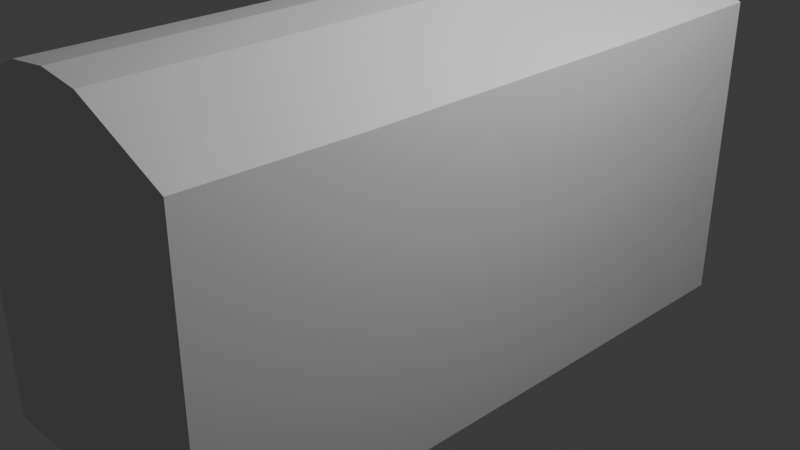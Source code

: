 # Source: Justin_Treasurechest.blend  (saved by Blender 5.0.119; exported with 4.5.12 LTS)
import bpy
from mathutils import Matrix  # noqa: F401  (used for matrix-valued properties, if any)

bpy.ops.wm.read_factory_settings(use_empty=True)
scene = bpy.context.scene
scene.name = 'Scene'

# ---- collections
col_collection = bpy.data.collections.new('Collection'); scene.collection.children.link(col_collection)

# ---- materials (node trees are filled in below, after node groups)
mat_material = bpy.data.materials.new('Material')
mat_material.alpha_threshold = 0.0
mat_material.use_backface_culling_lightprobe_volume = False
mat_material.roughness = 0.5
mat_material.line_color = (0.0, 0.0, 0.0, 1.0)

# ---- material node trees
mat_material.use_nodes = True; mat_material.node_tree.nodes.clear()
_N = mat_material.node_tree.nodes; _L = mat_material.node_tree.links
n0 = _N.new('ShaderNodeOutputMaterial'); n0.name = 'Material Output'; n0.location = (200, 100)
n1 = _N.new('ShaderNodeBsdfPrincipled'); n1.name = 'Principled BSDF'; n1.location = (-200, 100)
_L.new(n1.outputs[0], n0.inputs[0])
n0.is_active_output = True

# ---- world
world_world = bpy.data.worlds.new('World'); scene.world = world_world
world_world.use_nodes = True; world_world.node_tree.nodes.clear()
_N = world_world.node_tree.nodes; _L = world_world.node_tree.links
n0 = _N.new('ShaderNodeOutputWorld'); n0.name = 'World Output'; n0.location = (200, 100)
n1 = _N.new('ShaderNodeBackground'); n1.name = 'Background'; n1.location = (-200, 100)
n1.inputs[0].default_value = (0.05088, 0.05088, 0.05088, 1.0)
_L.new(n1.outputs[0], n0.inputs[0])
n0.is_active_output = True
world_world.color = (0.05088, 0.05088, 0.05088)
world_world.sun_shadow_jitter_overblur = 0.0

# ---- cameras
cam_camera = bpy.data.cameras.new('Camera')
cam_camera.clip_end = 100.0
cam_camera.ortho_scale = 7.314

# ---- lights
light_light = bpy.data.lights.new('Light', 'POINT')
light_light.energy = 1000.0
light_light.shadow_soft_size = 0.1

# ---- meshes
me_cube = bpy.data.meshes.new('Cube')
me_cube.from_pydata([(1.0, 1.0, 1.0), (1.0, 1.0, -1.0), (0.3043, 1.0, -1.0), (1.0, 0.0, -0.3333), (0.3043, 1.0, 1.0), (0.0, 1.0, -0.3333), (0.0, 1.0, 0.3333), (1.0, 1.0, -0.3333), (1.0, 1.0, 0.3333), (1.0, 0.0, 1.0), (0.3043, 1.0, -0.3333), (1.0, 0.0, -1.0), (0.0, 1.0, -1.0), (0.3043, 1.0, 1.511), (1.0, 0.0, 0.3333), (0.0, 1.0, 1.0), (0.0, 0.0, -1.0), (0.3043, 0.0, 1.508), (0.3043, 0.0, -1.0), (0.3043, 1.0, 0.3333), (0.3043, 1.0, 1.511), (0.3043, 0.0, 1.508), (1.0, 1.0, 1.205), (1.0, 0.0, 1.187), (0.0, 1.0, 1.205), (0.0, 1.0, 1.548), (0.0, 0.0, 1.551), (1.0, 0.5, -0.3333), (0.3043, 0.5, -1.0), (1.0, 0.5, -1.0), (1.0, 0.5, 0.3333), (1.0, 0.5, 1.0), (0.3043, 0.5, 1.508), (0.0, 0.5, -1.0), (0.3043, 0.5, 1.508), (1.0, 0.5, 1.187), (0.0, 0.5, 1.55)], [], [(33, 28, 18, 16), (6, 15, 4, 19), (4, 15, 24, 20), (27, 30, 14, 3), (19, 4, 0, 8), (30, 31, 9, 14), (28, 29, 11, 18), (10, 19, 8, 7), (12, 5, 10, 2), (31, 0, 22, 35), (2, 10, 7, 1), (5, 6, 19, 10), (29, 27, 3, 11), (35, 34, 21, 23), (20, 24, 25, 13), (0, 4, 20, 22), (32, 36, 26, 17), (34, 20, 13, 32), (21, 34, 32, 17), (13, 25, 36, 32), (22, 20, 34, 35), (1, 7, 27, 29), (9, 31, 35, 23), (2, 1, 29, 28), (8, 0, 31, 30), (7, 8, 30, 27), (12, 2, 28, 33)])
_uv = me_cube.uv_layers.new(name='UVMap')
_uv.uv.foreach_set('vector', [0.25, 0.5625, 0.288, 0.5625, 0.288, 0.625, 0.25, 0.625, 0.5417, 0.375, 0.625, 0.375, 0.625, 0.413, 0.5417, 0.413, 0.625, 0.413, 0.625, 0.375, 0.625, 0.375, 0.625, 0.413, 0.4583, 0.5625, 0.5417, 0.5625, 0.5417, 0.625, 0.4583, 0.625, 0.5417, 0.413, 0.625, 0.413, 0.625, 0.5, 0.5417, 0.5, 0.5417, 0.5625, 0.625, 0.5625, 0.625, 0.625, 0.5417, 0.625, 0.288, 0.5625, 0.375, 0.5625, 0.375, 0.625, 0.288, 0.625, 0.4583, 0.413, 0.5417, 0.413, 0.5417, 0.5, 0.4583, 0.5, 0.375, 0.375, 0.4583, 0.375, 0.4583, 0.413, 0.375, 0.413, 0.625, 0.5625, 0.625, 0.5, 0.625, 0.5, 0.625, 0.5625, 0.375, 0.413, 0.4583, 0.413, 0.4583, 0.5, 0.375, 0.5, 0.4583, 0.375, 0.5417, 0.375, 0.5417, 0.413, 0.4583, 0.413, 0.375, 0.5625, 0.4583, 0.5625, 0.4583, 0.625, 0.375, 0.625, 0.625, 0.5625, 0.712, 0.5625, 0.712, 0.625, 0.625, 0.625, 0.625, 0.413, 0.625, 0.375, 0.625, 0.375, 0.625, 0.413, 0.625, 0.5, 0.625, 0.413, 0.625, 0.413, 0.625, 0.5, 0.712, 0.5625, 0.75, 0.5625, 0.75, 0.625, 0.712, 0.625, 0.712, 0.5625, 0.712, 0.5, 0.712, 0.5, 0.712, 0.5625, 0.712, 0.625, 0.712, 0.5625, 0.712, 0.5625, 0.712, 0.625, 0.712, 0.5, 0.75, 0.5, 0.75, 0.5625, 0.712, 0.5625, 0.625, 0.5, 0.712, 0.5, 0.712, 0.5625, 0.625, 0.5625, 0.375, 0.5, 0.4583, 0.5, 0.4583, 0.5625, 0.375, 0.5625, 0.625, 0.625, 0.625, 0.5625, 0.625, 0.5625, 0.625, 0.625, 0.288, 0.5, 0.375, 0.5, 0.375, 0.5625, 0.288, 0.5625, 0.5417, 0.5, 0.625, 0.5, 0.625, 0.5625, 0.5417, 0.5625, 0.4583, 0.5, 0.5417, 0.5, 0.5417, 0.5625, 0.4583, 0.5625, 0.25, 0.5, 0.288, 0.5, 0.288, 0.5625, 0.25, 0.5625])
me_cube.materials.append(mat_material)
me_cube.use_mirror_vertex_groups = False
me_cube.update()

# ---- objects
ob_cube = bpy.data.objects.new('Cube', me_cube)
ob_light = bpy.data.objects.new('Light', light_light)
ob_camera = bpy.data.objects.new('Camera', cam_camera)

# ---- transforms, parenting, visibility, modifiers, constraints
ob_cube.location = (-0.01028, -0.05201, 0.04876)
ob_cube.scale = (1.529, 3.488, 1.529)
ob_cube.lock_rotations_4d = False
ob_cube.empty_display_type = 'ARROWS'
ob_cube.lineart.crease_threshold = 0.0
_m = ob_cube.modifiers.new('Mirror', 'MIRROR')
_m.use_axis = (True, True, False)
_m.use_clip = True
ob_light.location = (4.076, 1.005, 5.904)
ob_light.rotation_euler = (0.6503, 0.05522, 1.866)
ob_light.lock_rotations_4d = False
ob_light.empty_display_type = 'ARROWS'
ob_light.color = (0.0, 0.0, 0.0, 0.0)
ob_light.lineart.crease_threshold = 0.0
ob_camera.location = (7.359, -6.926, 4.958)
ob_camera.rotation_euler = (1.109, 0.0, 0.8149)
ob_camera.lock_rotations_4d = False
ob_camera.empty_display_type = 'ARROWS'
ob_camera.color = (0.0, 0.0, 0.0, 0.0)
ob_camera.display_type = 'WIRE'
ob_camera.lineart.crease_threshold = 0.0

# ---- collection membership
col_collection.objects.link(ob_cube)
col_collection.objects.link(ob_light)
col_collection.objects.link(ob_camera)

# ---- scene / render settings (as saved in the file)
scene.camera = ob_camera
scene.frame_start = 1; scene.frame_end = 250; scene.frame_set(1)
scene.render.engine = 'BLENDER_EEVEE_NEXT'
scene.render.bake_bias = 0.0
scene.render.bake_samples = 0
scene.cycles.sampling_pattern = 'TABULATED_SOBOL'
scene.eevee.use_volume_custom_range = False
bpy.context.view_layer.update()
